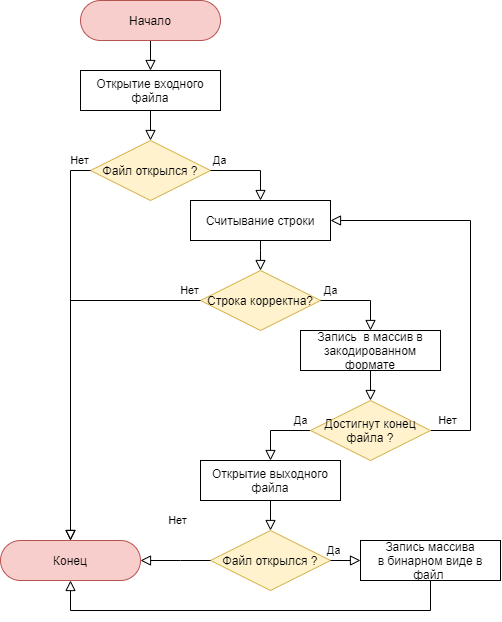

The diagram above was exported from draw.io. Its source (the exported page's mxGraphModel, read from the mxfile embedded in the PNG):
<mxGraphModel dx="1483" dy="759" grid="1" gridSize="10" guides="1" tooltips="1" connect="1" arrows="1" fold="1" page="1" pageScale="1" pageWidth="583" pageHeight="827" background="none" math="0" shadow="0">
  <root>
    <mxCell id="WIyWlLk6GJQsqaUBKTNV-0" />
    <mxCell id="WIyWlLk6GJQsqaUBKTNV-1" parent="WIyWlLk6GJQsqaUBKTNV-0" />
    <mxCell id="L-HaCmkF3WqRrU42TMC_-28" style="edgeStyle=orthogonalEdgeStyle;rounded=0;jettySize=auto;orthogonalLoop=1;fontSize=11;endArrow=block;endFill=0;endSize=8;strokeWidth=1;shadow=0;labelBackgroundColor=none;arcSize=20;fontFamily=Helvetica;html=1;exitX=0.5;exitY=1;exitDx=0;exitDy=0;entryX=0.5;entryY=0;entryDx=0;entryDy=0;" parent="WIyWlLk6GJQsqaUBKTNV-1" source="L-HaCmkF3WqRrU42TMC_-29" target="L-HaCmkF3WqRrU42TMC_-31" edge="1">
      <mxGeometry relative="1" as="geometry" />
    </mxCell>
    <mxCell id="L-HaCmkF3WqRrU42TMC_-29" value="Начало" style="rounded=1;whiteSpace=wrap;html=1;fontSize=12;glass=0;strokeWidth=1;shadow=0;arcSize=50;fillColor=#f8cecc;strokeColor=#b85450;" parent="WIyWlLk6GJQsqaUBKTNV-1" vertex="1">
      <mxGeometry x="122" y="50" width="140" height="40" as="geometry" />
    </mxCell>
    <mxCell id="L-HaCmkF3WqRrU42TMC_-31" value="Открытие входного файла" style="rounded=0;whiteSpace=wrap;html=1;" parent="WIyWlLk6GJQsqaUBKTNV-1" vertex="1">
      <mxGeometry x="122" y="120" width="140" height="40" as="geometry" />
    </mxCell>
    <mxCell id="L-HaCmkF3WqRrU42TMC_-128" value="" style="edgeStyle=orthogonalEdgeStyle;rounded=0;jettySize=auto;orthogonalLoop=1;fontSize=11;endArrow=block;endFill=0;endSize=8;strokeWidth=1;shadow=0;labelBackgroundColor=none;arcSize=20;fontFamily=Helvetica;html=1;exitX=0.5;exitY=1;exitDx=0;exitDy=0;entryX=0.5;entryY=0;entryDx=0;entryDy=0;" parent="WIyWlLk6GJQsqaUBKTNV-1" source="L-HaCmkF3WqRrU42TMC_-31" target="ncOsj7itSWxPrnMzbusI-3" edge="1">
      <mxGeometry relative="1" as="geometry">
        <mxPoint x="62.80000000000018" y="90" as="targetPoint" />
        <Array as="points" />
        <mxPoint x="62.799999999999955" y="60" as="sourcePoint" />
      </mxGeometry>
    </mxCell>
    <mxCell id="L-HaCmkF3WqRrU42TMC_-46" value="Нет" style="edgeStyle=orthogonalEdgeStyle;rounded=0;jettySize=auto;orthogonalLoop=1;fontSize=11;endArrow=block;endFill=0;endSize=8;strokeWidth=1;shadow=0;labelBackgroundColor=none;arcSize=20;fontFamily=Helvetica;html=1;exitX=1;exitY=0.5;exitDx=0;exitDy=0;entryX=1;entryY=0.5;entryDx=0;entryDy=0;" parent="WIyWlLk6GJQsqaUBKTNV-1" source="ncOsj7itSWxPrnMzbusI-27" target="ncOsj7itSWxPrnMzbusI-12" edge="1">
      <mxGeometry x="-0.9149" y="10" relative="1" as="geometry">
        <mxPoint as="offset" />
        <mxPoint x="492" y="495" as="sourcePoint" />
        <mxPoint x="562" y="515" as="targetPoint" />
        <Array as="points">
          <mxPoint x="512" y="480" />
          <mxPoint x="512" y="270" />
        </Array>
      </mxGeometry>
    </mxCell>
    <mxCell id="L-HaCmkF3WqRrU42TMC_-47" value="Да" style="edgeStyle=orthogonalEdgeStyle;rounded=0;jettySize=auto;orthogonalLoop=1;fontSize=11;endArrow=block;endFill=0;endSize=8;strokeWidth=1;shadow=0;labelBackgroundColor=none;arcSize=20;fontFamily=Helvetica;html=1;exitX=0;exitY=0.5;exitDx=0;exitDy=0;entryX=0.5;entryY=0;entryDx=0;entryDy=0;" parent="WIyWlLk6GJQsqaUBKTNV-1" source="ncOsj7itSWxPrnMzbusI-27" target="ncOsj7itSWxPrnMzbusI-19" edge="1">
      <mxGeometry x="-0.7143" y="-10" relative="1" as="geometry">
        <mxPoint as="offset" />
        <mxPoint x="322" y="495" as="sourcePoint" />
        <mxPoint x="342" y="590" as="targetPoint" />
        <Array as="points">
          <mxPoint x="312" y="480" />
        </Array>
      </mxGeometry>
    </mxCell>
    <mxCell id="L-HaCmkF3WqRrU42TMC_-121" value="Конец" style="rounded=1;whiteSpace=wrap;html=1;fontSize=12;glass=0;strokeWidth=1;shadow=0;arcSize=50;fillColor=#f8cecc;strokeColor=#b85450;" parent="WIyWlLk6GJQsqaUBKTNV-1" vertex="1">
      <mxGeometry x="42" y="590" width="140" height="40" as="geometry" />
    </mxCell>
    <mxCell id="ncOsj7itSWxPrnMzbusI-3" value="Файл открылся ?" style="rhombus;whiteSpace=wrap;html=1;fillColor=#fff2cc;strokeColor=#d6b656;" vertex="1" parent="WIyWlLk6GJQsqaUBKTNV-1">
      <mxGeometry x="132" y="190" width="120" height="60" as="geometry" />
    </mxCell>
    <mxCell id="ncOsj7itSWxPrnMzbusI-4" value="Да" style="edgeStyle=orthogonalEdgeStyle;rounded=0;jettySize=auto;orthogonalLoop=1;fontSize=11;endArrow=block;endFill=0;endSize=8;strokeWidth=1;shadow=0;labelBackgroundColor=none;arcSize=20;fontFamily=Helvetica;html=1;exitX=1;exitY=0.5;exitDx=0;exitDy=0;fillColor=#fff2cc;strokeColor=#000000;entryX=0.5;entryY=0;entryDx=0;entryDy=0;" edge="1" parent="WIyWlLk6GJQsqaUBKTNV-1" source="ncOsj7itSWxPrnMzbusI-3" target="ncOsj7itSWxPrnMzbusI-12">
      <mxGeometry x="-0.7895" y="10" relative="1" as="geometry">
        <mxPoint as="offset" />
        <mxPoint x="77" y="340" as="sourcePoint" />
        <mxPoint x="406" y="260" as="targetPoint" />
        <Array as="points">
          <mxPoint x="302" y="220" />
        </Array>
      </mxGeometry>
    </mxCell>
    <mxCell id="ncOsj7itSWxPrnMzbusI-5" value="Нет" style="edgeStyle=orthogonalEdgeStyle;rounded=0;jettySize=auto;orthogonalLoop=1;fontSize=11;endArrow=block;endFill=0;endSize=8;strokeWidth=1;shadow=0;labelBackgroundColor=none;arcSize=20;fontFamily=Helvetica;html=1;exitX=0;exitY=0.5;exitDx=0;exitDy=0;fillColor=#fff2cc;strokeColor=#000000;entryX=0.5;entryY=0;entryDx=0;entryDy=0;" edge="1" parent="WIyWlLk6GJQsqaUBKTNV-1" source="ncOsj7itSWxPrnMzbusI-3" target="L-HaCmkF3WqRrU42TMC_-121">
      <mxGeometry x="-0.9429" y="-10" relative="1" as="geometry">
        <mxPoint as="offset" />
        <mxPoint x="7.000000000000014" y="460" as="sourcePoint" />
        <mxPoint x="82" y="530" as="targetPoint" />
        <Array as="points">
          <mxPoint x="112" y="220" />
        </Array>
      </mxGeometry>
    </mxCell>
    <mxCell id="ncOsj7itSWxPrnMzbusI-8" value="Строка корректна?" style="rhombus;whiteSpace=wrap;html=1;fillColor=#fff2cc;strokeColor=#d6b656;" vertex="1" parent="WIyWlLk6GJQsqaUBKTNV-1">
      <mxGeometry x="242" y="320" width="120" height="60" as="geometry" />
    </mxCell>
    <mxCell id="ncOsj7itSWxPrnMzbusI-9" value="Да" style="edgeStyle=orthogonalEdgeStyle;rounded=0;jettySize=auto;orthogonalLoop=1;fontSize=11;endArrow=block;endFill=0;endSize=8;strokeWidth=1;shadow=0;labelBackgroundColor=none;arcSize=20;fontFamily=Helvetica;html=1;exitX=1;exitY=0.5;exitDx=0;exitDy=0;fillColor=#fff2cc;strokeColor=#000000;entryX=0.5;entryY=0;entryDx=0;entryDy=0;" edge="1" parent="WIyWlLk6GJQsqaUBKTNV-1" source="ncOsj7itSWxPrnMzbusI-8" target="ncOsj7itSWxPrnMzbusI-14">
      <mxGeometry x="-0.75" y="10" relative="1" as="geometry">
        <mxPoint as="offset" />
        <mxPoint x="436.5" y="470" as="sourcePoint" />
        <mxPoint x="432" y="400" as="targetPoint" />
        <Array as="points">
          <mxPoint x="412" y="350" />
        </Array>
      </mxGeometry>
    </mxCell>
    <mxCell id="ncOsj7itSWxPrnMzbusI-10" value="Нет" style="edgeStyle=orthogonalEdgeStyle;rounded=0;jettySize=auto;orthogonalLoop=1;fontSize=11;endArrow=block;endFill=0;endSize=8;strokeWidth=1;shadow=0;labelBackgroundColor=none;arcSize=20;fontFamily=Helvetica;html=1;exitX=0;exitY=0.5;exitDx=0;exitDy=0;fillColor=#fff2cc;strokeColor=#000000;entryX=0.5;entryY=0;entryDx=0;entryDy=0;" edge="1" parent="WIyWlLk6GJQsqaUBKTNV-1" source="ncOsj7itSWxPrnMzbusI-8" target="L-HaCmkF3WqRrU42TMC_-121">
      <mxGeometry x="-0.9394" y="-10" relative="1" as="geometry">
        <mxPoint as="offset" />
        <mxPoint x="366.5" y="590" as="sourcePoint" />
        <mxPoint x="212" y="390" as="targetPoint" />
        <Array as="points">
          <mxPoint x="112" y="350" />
        </Array>
      </mxGeometry>
    </mxCell>
    <mxCell id="ncOsj7itSWxPrnMzbusI-12" value="Считывание строки" style="rounded=0;whiteSpace=wrap;html=1;" vertex="1" parent="WIyWlLk6GJQsqaUBKTNV-1">
      <mxGeometry x="232" y="250" width="140" height="40" as="geometry" />
    </mxCell>
    <mxCell id="ncOsj7itSWxPrnMzbusI-13" style="edgeStyle=orthogonalEdgeStyle;rounded=0;jettySize=auto;orthogonalLoop=1;fontSize=11;endArrow=block;endFill=0;endSize=8;strokeWidth=1;shadow=0;labelBackgroundColor=none;arcSize=20;fontFamily=Helvetica;html=1;exitX=0.5;exitY=1;exitDx=0;exitDy=0;entryX=0.5;entryY=0;entryDx=0;entryDy=0;" edge="1" parent="WIyWlLk6GJQsqaUBKTNV-1" source="ncOsj7itSWxPrnMzbusI-12" target="ncOsj7itSWxPrnMzbusI-8">
      <mxGeometry relative="1" as="geometry">
        <mxPoint x="452" y="310" as="targetPoint" />
        <Array as="points">
          <mxPoint x="302" y="300" />
          <mxPoint x="302" y="300" />
        </Array>
        <mxPoint x="241.6500000000002" y="310" as="sourcePoint" />
      </mxGeometry>
    </mxCell>
    <mxCell id="ncOsj7itSWxPrnMzbusI-14" value="Запись&amp;nbsp; в массив в закодированном формате" style="rounded=0;whiteSpace=wrap;html=1;" vertex="1" parent="WIyWlLk6GJQsqaUBKTNV-1">
      <mxGeometry x="342" y="380" width="140" height="40" as="geometry" />
    </mxCell>
    <mxCell id="ncOsj7itSWxPrnMzbusI-17" style="edgeStyle=orthogonalEdgeStyle;rounded=0;jettySize=auto;orthogonalLoop=1;fontSize=11;endArrow=block;endFill=0;endSize=8;strokeWidth=1;shadow=0;labelBackgroundColor=none;arcSize=20;fontFamily=Helvetica;html=1;exitX=0.5;exitY=1;exitDx=0;exitDy=0;entryX=0.5;entryY=0;entryDx=0;entryDy=0;" edge="1" parent="WIyWlLk6GJQsqaUBKTNV-1" source="ncOsj7itSWxPrnMzbusI-14" target="ncOsj7itSWxPrnMzbusI-27">
      <mxGeometry relative="1" as="geometry">
        <mxPoint x="412" y="440" as="targetPoint" />
        <Array as="points" />
        <mxPoint x="422" y="460" as="sourcePoint" />
      </mxGeometry>
    </mxCell>
    <mxCell id="ncOsj7itSWxPrnMzbusI-19" value="Открытие выходного файла" style="rounded=0;whiteSpace=wrap;html=1;" vertex="1" parent="WIyWlLk6GJQsqaUBKTNV-1">
      <mxGeometry x="242" y="510" width="140" height="40" as="geometry" />
    </mxCell>
    <mxCell id="ncOsj7itSWxPrnMzbusI-20" value="" style="edgeStyle=orthogonalEdgeStyle;rounded=0;jettySize=auto;orthogonalLoop=1;fontSize=11;endArrow=block;endFill=0;endSize=8;strokeWidth=1;shadow=0;labelBackgroundColor=none;arcSize=20;fontFamily=Helvetica;html=1;exitX=0.5;exitY=1;exitDx=0;exitDy=0;entryX=0.5;entryY=0;entryDx=0;entryDy=0;" edge="1" parent="WIyWlLk6GJQsqaUBKTNV-1" source="ncOsj7itSWxPrnMzbusI-19" target="ncOsj7itSWxPrnMzbusI-21">
      <mxGeometry relative="1" as="geometry">
        <mxPoint x="272.8000000000002" y="580" as="targetPoint" />
        <Array as="points" />
        <mxPoint x="272.79999999999995" y="550" as="sourcePoint" />
      </mxGeometry>
    </mxCell>
    <mxCell id="ncOsj7itSWxPrnMzbusI-21" value="Файл открылся ?" style="rhombus;whiteSpace=wrap;html=1;fillColor=#fff2cc;strokeColor=#d6b656;" vertex="1" parent="WIyWlLk6GJQsqaUBKTNV-1">
      <mxGeometry x="252" y="580" width="120" height="60" as="geometry" />
    </mxCell>
    <mxCell id="ncOsj7itSWxPrnMzbusI-22" value="Да" style="edgeStyle=orthogonalEdgeStyle;rounded=0;jettySize=auto;orthogonalLoop=1;fontSize=11;endArrow=block;endFill=0;endSize=8;strokeWidth=1;shadow=0;labelBackgroundColor=none;arcSize=20;fontFamily=Helvetica;html=1;exitX=1;exitY=0.5;exitDx=0;exitDy=0;fillColor=#fff2cc;strokeColor=#000000;entryX=0;entryY=0.5;entryDx=0;entryDy=0;" edge="1" parent="WIyWlLk6GJQsqaUBKTNV-1" source="ncOsj7itSWxPrnMzbusI-21" target="ncOsj7itSWxPrnMzbusI-24">
      <mxGeometry x="-0.7895" y="10" relative="1" as="geometry">
        <mxPoint as="offset" />
        <mxPoint x="287" y="830" as="sourcePoint" />
        <mxPoint x="472" y="700" as="targetPoint" />
        <Array as="points" />
      </mxGeometry>
    </mxCell>
    <mxCell id="ncOsj7itSWxPrnMzbusI-23" value="Нет" style="edgeStyle=orthogonalEdgeStyle;rounded=0;jettySize=auto;orthogonalLoop=1;fontSize=11;endArrow=block;endFill=0;endSize=8;strokeWidth=1;shadow=0;labelBackgroundColor=none;arcSize=20;fontFamily=Helvetica;html=1;exitX=0;exitY=0.5;exitDx=0;exitDy=0;fillColor=#fff2cc;strokeColor=#000000;entryX=1;entryY=0.5;entryDx=0;entryDy=0;" edge="1" parent="WIyWlLk6GJQsqaUBKTNV-1" source="ncOsj7itSWxPrnMzbusI-21" target="L-HaCmkF3WqRrU42TMC_-121">
      <mxGeometry x="-0.0769" y="-40" relative="1" as="geometry">
        <mxPoint as="offset" />
        <mxPoint x="217" y="950" as="sourcePoint" />
        <mxPoint x="242" y="700" as="targetPoint" />
        <Array as="points">
          <mxPoint x="222" y="610" />
          <mxPoint x="222" y="610" />
        </Array>
      </mxGeometry>
    </mxCell>
    <mxCell id="ncOsj7itSWxPrnMzbusI-24" value="Запись массива&lt;br&gt;в бинарном виде в файл&amp;nbsp;" style="rounded=0;whiteSpace=wrap;html=1;" vertex="1" parent="WIyWlLk6GJQsqaUBKTNV-1">
      <mxGeometry x="402" y="590" width="140" height="40" as="geometry" />
    </mxCell>
    <mxCell id="ncOsj7itSWxPrnMzbusI-26" style="edgeStyle=orthogonalEdgeStyle;rounded=0;jettySize=auto;orthogonalLoop=1;fontSize=11;endArrow=block;endFill=0;endSize=8;strokeWidth=1;shadow=0;labelBackgroundColor=none;arcSize=20;fontFamily=Helvetica;html=1;exitX=0.5;exitY=1;exitDx=0;exitDy=0;entryX=0.5;entryY=1;entryDx=0;entryDy=0;" edge="1" parent="WIyWlLk6GJQsqaUBKTNV-1" source="ncOsj7itSWxPrnMzbusI-24" target="L-HaCmkF3WqRrU42TMC_-121">
      <mxGeometry relative="1" as="geometry">
        <mxPoint x="572" y="850" as="targetPoint" />
        <Array as="points">
          <mxPoint x="472" y="660" />
          <mxPoint x="112" y="660" />
        </Array>
        <mxPoint x="572" y="820" as="sourcePoint" />
      </mxGeometry>
    </mxCell>
    <mxCell id="ncOsj7itSWxPrnMzbusI-27" value="Достигнут конец файла ?" style="rhombus;whiteSpace=wrap;html=1;fillColor=#fff2cc;strokeColor=#d6b656;" vertex="1" parent="WIyWlLk6GJQsqaUBKTNV-1">
      <mxGeometry x="352" y="450" width="120" height="60" as="geometry" />
    </mxCell>
  </root>
</mxGraphModel>